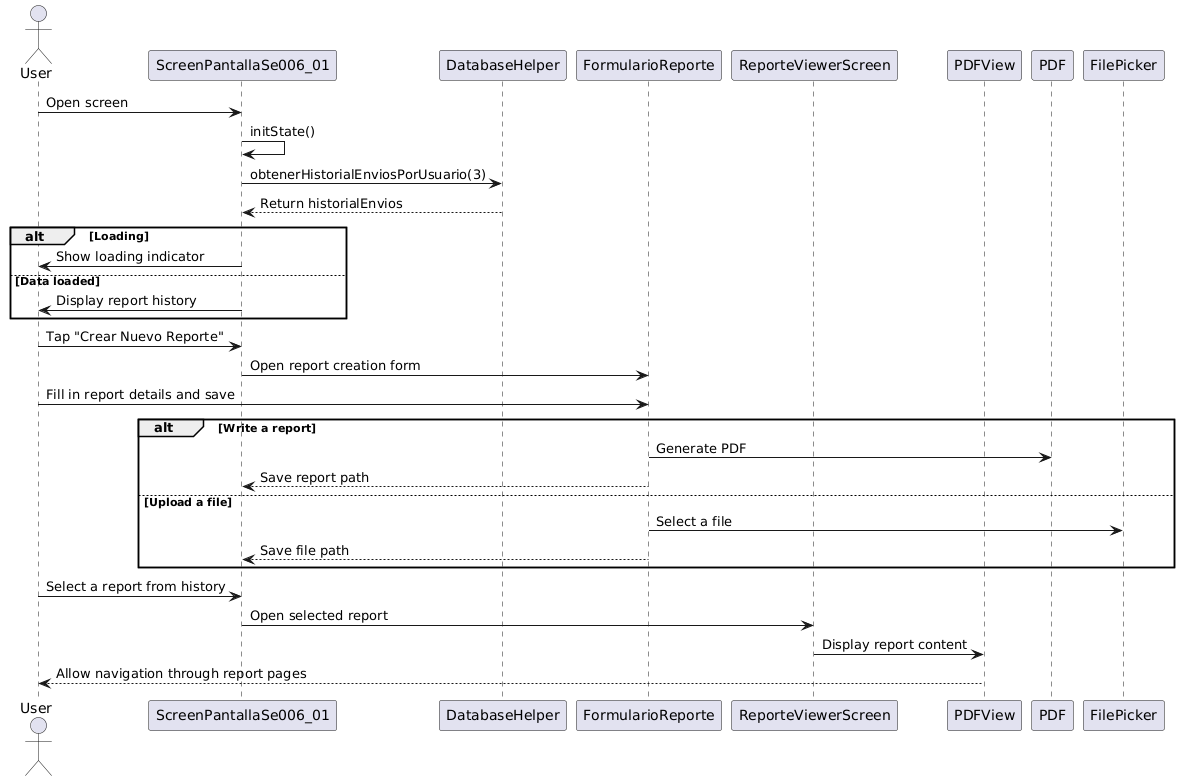

The diagram above was rendered by PlantUML. Its source (embedded in the PNG):
@startuml
actor User as "User"
participant ScreenPantallaSe006_01 as "ScreenPantallaSe006_01"
participant DatabaseHelper as "DatabaseHelper"
participant FormularioReporte as "FormularioReporte"
participant ReporteViewerScreen as "ReporteViewerScreen"
participant PDFView as "PDFView"

User -> ScreenPantallaSe006_01: Open screen
ScreenPantallaSe006_01 -> ScreenPantallaSe006_01: initState()
ScreenPantallaSe006_01 -> DatabaseHelper: obtenerHistorialEnviosPorUsuario(3)
DatabaseHelper --> ScreenPantallaSe006_01: Return historialEnvios

alt Loading
    ScreenPantallaSe006_01 -> User: Show loading indicator
else Data loaded
    ScreenPantallaSe006_01 -> User: Display report history
end

User -> ScreenPantallaSe006_01: Tap "Crear Nuevo Reporte"
ScreenPantallaSe006_01 -> FormularioReporte: Open report creation form
User -> FormularioReporte: Fill in report details and save
alt Write a report
    FormularioReporte -> PDF: Generate PDF
    FormularioReporte --> ScreenPantallaSe006_01: Save report path
else Upload a file
    FormularioReporte -> FilePicker: Select a file
    FormularioReporte --> ScreenPantallaSe006_01: Save file path
end

User -> ScreenPantallaSe006_01: Select a report from history
ScreenPantallaSe006_01 -> ReporteViewerScreen: Open selected report
ReporteViewerScreen -> PDFView: Display report content
PDFView --> User: Allow navigation through report pages
@enduml